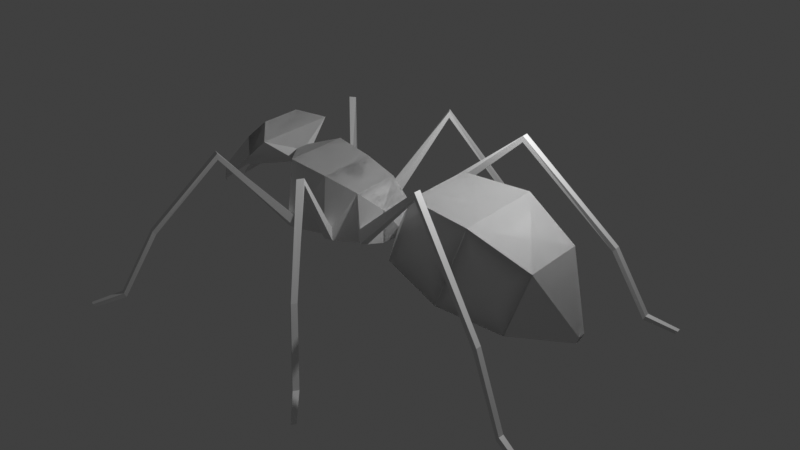 # Source: ant_0_6_IK.blend  (saved by Blender 3.0.42; exported with 4.5.12 LTS)
import bpy
from mathutils import Matrix  # noqa: F401  (used for matrix-valued properties, if any)

bpy.ops.wm.read_factory_settings(use_empty=True)
scene = bpy.context.scene
scene.name = 'Scene'

# ---- collections
col_collection = bpy.data.collections.new('Collection'); scene.collection.children.link(col_collection)

# ---- materials (node trees are filled in below, after node groups)
mat_material = bpy.data.materials.new('Material')
mat_material.alpha_threshold = 0.0
mat_material.use_transparent_shadow = False
mat_material.line_color = (0.0, 0.0, 0.0, 1.0)

# ---- material node trees
mat_material.use_nodes = True; mat_material.node_tree.nodes.clear()
_N = mat_material.node_tree.nodes; _L = mat_material.node_tree.links
n0 = _N.new('ShaderNodeOutputMaterial'); n0.name = 'Material Output'; n0.location = (300, 300)
n1 = _N.new('ShaderNodeBsdfPrincipled'); n1.name = 'Principled BSDF'; n1.location = (10, 300)
n1.distribution = 'GGX'
n1.subsurface_method = 'RANDOM_WALK_SKIN'
n1.inputs[2].default_value = 0.4
n1.inputs[3].default_value = 1.45
n1.inputs[27].default_value = (0.0, 0.0, 0.0, 1.0)
n1.inputs[28].default_value = 1.0
_L.new(n1.outputs[0], n0.inputs[0])
n0.is_active_output = True

# ---- world
world_world = bpy.data.worlds.new('World'); scene.world = world_world
world_world.use_nodes = True; world_world.node_tree.nodes.clear()
_N = world_world.node_tree.nodes; _L = world_world.node_tree.links
n0 = _N.new('ShaderNodeOutputWorld'); n0.name = 'World Output'; n0.location = (300, 300)
n1 = _N.new('ShaderNodeBackground'); n1.name = 'Background'; n1.location = (10, 300)
n1.inputs[0].default_value = (0.05088, 0.05088, 0.05088, 1.0)
_L.new(n1.outputs[0], n0.inputs[0])
n0.is_active_output = True
world_world.color = (0.05088, 0.05088, 0.05088)
world_world.use_sun_shadow = False
world_world.sun_shadow_jitter_overblur = 0.0

# ---- cameras
cam_camera = bpy.data.cameras.new('Camera')
cam_camera.clip_end = 100.0
cam_camera.ortho_scale = 7.314

# ---- lights
light_light = bpy.data.lights.new('Light', 'POINT')
light_light.transmission_factor = 0.0
light_light.energy = 1000.0
light_light.shadow_soft_size = 0.1
light_light.shadow_maximum_resolution = 0.006
light_light.use_absolute_resolution = True

# ---- meshes
me_cube = bpy.data.meshes.new('Cube')
me_cube.from_pydata([(3.402, 1.178, 1.205), (2.597, 1.178, -1.001), (3.402, -1.178, 1.205), (2.597, -1.178, -1.001), (1.708, 0.9472, 1.28), (1.064, 0.9472, -0.4847), (1.708, -0.9472, 1.28), (1.064, -0.9472, -0.4847), (4.855, 0.8318, 0.4677), (4.211, 0.8318, -1.297), (4.855, -0.8318, 0.4677), (4.211, -0.8318, -1.297), (5.663, 0.105, -1.092), (5.599, 0.105, -1.269), (5.663, -0.105, -1.092), (5.599, -0.105, -1.269), (0.6835, 0.1447, -0.3063), (0.6835, -0.1447, -0.3063), (0.6835, -0.1447, -0.05056), (0.6835, 0.1447, -0.05056), (0.4592, 0.432, -0.4412), (0.4592, -0.432, -0.4412), (0.4592, -0.432, 0.4228), (-0.1408, -0.648, -0.5572), (-0.1408, -0.648, 0.7388), (-0.1408, 0.648, 0.7388), (-1.041, 0.7776, -0.5868), (-1.041, -0.7776, -0.5868), (-1.041, -0.7776, 0.9684), (-1.041, 0.7776, 0.9684), (-2.041, 0.8554, -0.5645), (-2.041, -0.8554, -0.5645), (-2.041, -0.8554, 1.146), (-2.041, 0.8554, 1.146), (-2.541, 0.1711, 0.7198), (-2.541, -0.1711, 0.7198), (-2.541, -0.1711, 1.062), (-2.541, 0.1711, 1.062), (-4.306, 0.2784, 0.1692), (-4.306, -0.2784, 0.1692), (-2.741, -1.07, 1.469), (-2.741, 1.07, 1.469), (-3.984, 0.438, 1.081), (-3.984, -0.438, 1.081), (-3.239, -0.537, 1.699), (-3.239, 0.537, 1.699), (-3.524, 0.8724, 0.8194), (-3.524, -0.8724, 0.8194), (-4.751, -0.6484, -0.237), (-4.587, -0.7298, 0.2278), (-4.352, -0.9514, 0.09454), (-5.093, -0.3187, -0.5194), (-5.044, -0.3431, -0.38), (-4.973, -0.4096, -0.4199), (0.4592, 0.432, 0.4228), (-0.1408, 0.648, -0.5572), (0.2639, 0.7662, -0.1445), (0.2639, 0.7662, -0.4101), (0.07939, 0.8326, -0.04735), (0.07939, 0.8326, -0.4458), (-0.6277, -1.028, -0.5064), (-0.6277, -1.028, -0.1895), (-0.8478, -1.059, -0.5137), (-0.8478, -1.059, -0.1334), (-1.756, 1.11, -0.1805), (-1.756, 1.11, -0.5096), (-1.968, 1.127, -0.1428), (-1.968, 1.127, -0.5049), (2.694, 1.864, 2.136), (2.694, 1.864, 1.979), (2.684, 2.04, 2.136), (2.683, 2.041, 1.978), (6.431, 3.17, -2.237), (6.371, 3.17, -2.323), (6.425, 3.287, -2.233), (6.364, 3.288, -2.319), (4.898, 2.642, -0.3494), (4.892, 2.788, -0.3439), (4.811, 2.789, -0.4391), (4.818, 2.642, -0.4441), (5.706, 2.899, -1.979), (5.699, 3.045, -1.975), (5.642, 3.045, -2.088), (5.65, 2.899, -2.091), (0.05853, -2.553, 1.859), (0.05853, -2.553, 1.702), (-0.03802, -2.7, 1.859), (-0.03831, -2.7, 1.702), (2.014, -5.017, -2.237), (1.962, -4.987, -2.323), (1.951, -5.116, -2.233), (1.899, -5.086, -2.319), (0.9469, -3.797, -0.3494), (0.8686, -3.921, -0.3439), (0.7982, -3.881, -0.4391), (0.8771, -3.757, -0.4441), (1.521, -4.421, -1.979), (1.441, -4.545, -1.975), (1.392, -4.517, -2.088), (1.472, -4.393, -2.091), (-2.903, 2.412, 1.568), (-2.903, 2.412, 1.412), (-3.06, 2.332, 1.568), (-3.061, 2.332, 1.411), (-5.114, 4.846, -2.237), (-5.09, 4.791, -2.323), (-5.219, 4.795, -2.233), (-5.195, 4.739, -2.319), (-4.018, 3.652, -0.3494), (-4.15, 3.587, -0.3439), (-4.118, 3.513, -0.4391), (-3.986, 3.578, -0.4441), (-4.576, 4.29, -1.979), (-4.707, 4.225, -1.975), (-4.685, 4.173, -2.088), (-4.553, 4.239, -2.091)], [], [(0, 4, 6, 2), (3, 2, 6, 7), (5, 7, 17, 16), (5, 1, 3, 7), (2, 3, 11, 10), (5, 4, 0, 1), (1, 0, 8, 9), (3, 1, 9, 11), (0, 2, 10, 8), (9, 8, 12, 13), (8, 10, 14, 12), (10, 11, 15, 14), (11, 9, 13, 15), (13, 12, 14, 15), (19, 16, 20, 54), (6, 4, 19, 18), (4, 5, 16, 19), (7, 6, 18, 17), (16, 17, 21, 20), (18, 19, 54, 22), (17, 18, 22, 21), (24, 25, 29, 28), (20, 21, 23, 55), (22, 54, 25, 24), (21, 22, 24, 23), (29, 26, 65, 64), (25, 55, 26, 29), (55, 23, 27, 26), (30, 31, 35, 34), (26, 27, 31, 30), (28, 29, 33, 32), (27, 28, 32, 31), (36, 37, 41, 40), (32, 33, 37, 36), (31, 32, 36, 35), (33, 30, 34, 37), (41, 46, 38, 42, 45), (35, 36, 40, 47, 39), (37, 34, 38, 46, 41), (34, 35, 39, 38), (43, 44, 45, 42), (38, 39, 43, 42), (40, 41, 45, 44), (39, 47, 40, 44, 43), (47, 43, 49, 50), (44, 43, 47), (44, 47, 40), (50, 49, 52, 53), (39, 47, 50, 48), (43, 39, 48, 49), (52, 51, 53), (48, 50, 53, 51), (49, 48, 51, 52), (25, 54, 56, 58), (55, 25, 58, 59), (20, 55, 59, 57), (54, 20, 57, 56), (24, 28, 63, 61), (67, 66, 102, 103), (23, 24, 61, 60), (27, 23, 60, 62), (28, 27, 62, 63), (33, 29, 64, 66), (26, 30, 67, 65), (30, 33, 66, 67), (59, 58, 70, 71), (58, 56, 68, 70), (56, 57, 69, 68), (57, 59, 71, 69), (81, 80, 72, 74), (72, 73, 75, 74), (82, 81, 74, 75), (83, 82, 75, 73), (80, 83, 73, 72), (68, 69, 79, 76), (69, 71, 78, 79), (71, 70, 77, 78), (70, 68, 76, 77), (76, 79, 83, 80), (79, 78, 82, 83), (78, 77, 81, 82), (77, 76, 80, 81), (62, 63, 86, 87), (63, 61, 84, 86), (61, 60, 85, 84), (60, 62, 87, 85), (97, 96, 88, 90), (88, 89, 91, 90), (98, 97, 90, 91), (99, 98, 91, 89), (96, 99, 89, 88), (84, 85, 95, 92), (85, 87, 94, 95), (87, 86, 93, 94), (86, 84, 92, 93), (92, 95, 99, 96), (95, 94, 98, 99), (94, 93, 97, 98), (93, 92, 96, 97), (66, 64, 100, 102), (64, 65, 101, 100), (65, 67, 103, 101), (113, 112, 104, 106), (104, 105, 107, 106), (114, 113, 106, 107), (115, 114, 107, 105), (112, 115, 105, 104), (100, 101, 111, 108), (101, 103, 110, 111), (103, 102, 109, 110), (102, 100, 108, 109), (108, 111, 115, 112), (111, 110, 114, 115), (110, 109, 113, 114), (109, 108, 112, 113)])
_uv = me_cube.uv_layers.new(name='UVMap')
_uv.uv.foreach_set('vector', [0.625, 0.5, 0.875, 0.5, 0.875, 0.75, 0.625, 0.75, 0.375, 0.75, 0.625, 0.75, 0.625, 1.0, 0.375, 1.0, 0.125, 0.5, 0.125, 0.75, 0.125, 0.75, 0.125, 0.5, 0.125, 0.5, 0.375, 0.5, 0.375, 0.75, 0.125, 0.75, 0.625, 0.75, 0.375, 0.75, 0.375, 0.75, 0.625, 0.75, 0.375, 0.25, 0.625, 0.25, 0.625, 0.5, 0.375, 0.5, 0.375, 0.5, 0.625, 0.5, 0.625, 0.5, 0.375, 0.5, 0.375, 0.75, 0.375, 0.5, 0.375, 0.5, 0.375, 0.75, 0.625, 0.5, 0.625, 0.75, 0.625, 0.75, 0.625, 0.5, 0.375, 0.5, 0.625, 0.5, 0.625, 0.5, 0.375, 0.5, 0.625, 0.5, 0.625, 0.75, 0.625, 0.75, 0.625, 0.5, 0.625, 0.75, 0.375, 0.75, 0.375, 0.75, 0.625, 0.75, 0.375, 0.75, 0.375, 0.5, 0.375, 0.5, 0.375, 0.75, 0.375, 0.5, 0.625, 0.5, 0.625, 0.75, 0.375, 0.75, 0.625, 0.25, 0.375, 0.25, 0.375, 0.25, 0.625, 0.25, 0.875, 0.75, 0.875, 0.5, 0.875, 0.5, 0.875, 0.75, 0.625, 0.25, 0.375, 0.25, 0.375, 0.25, 0.625, 0.25, 0.375, 1.0, 0.625, 1.0, 0.625, 1.0, 0.375, 1.0, 0.125, 0.5, 0.125, 0.75, 0.125, 0.75, 0.125, 0.5, 0.875, 0.75, 0.875, 0.5, 0.875, 0.5, 0.875, 0.75, 0.375, 1.0, 0.625, 1.0, 0.625, 1.0, 0.375, 1.0, 0.875, 0.75, 0.875, 0.5, 0.875, 0.5, 0.875, 0.75, 0.125, 0.5, 0.125, 0.75, 0.125, 0.75, 0.125, 0.5, 0.875, 0.75, 0.875, 0.5, 0.875, 0.5, 0.875, 0.75, 0.375, 1.0, 0.625, 1.0, 0.625, 1.0, 0.375, 1.0, 0.625, 0.25, 0.375, 0.25, 0.375, 0.25, 0.625, 0.25, 0.625, 0.25, 0.375, 0.25, 0.375, 0.25, 0.625, 0.25, 0.125, 0.5, 0.125, 0.75, 0.125, 0.75, 0.125, 0.5, 0.125, 0.5, 0.125, 0.75, 0.125, 0.75, 0.125, 0.5, 0.125, 0.5, 0.125, 0.75, 0.125, 0.75, 0.125, 0.5, 0.875, 0.75, 0.875, 0.5, 0.875, 0.5, 0.875, 0.75, 0.375, 1.0, 0.625, 1.0, 0.625, 1.0, 0.375, 1.0, 0.875, 0.75, 0.875, 0.5, 0.875, 0.5, 0.875, 0.75, 0.875, 0.75, 0.875, 0.5, 0.875, 0.5, 0.875, 0.75, 0.375, 1.0, 0.625, 1.0, 0.625, 1.0, 0.375, 1.0, 0.625, 0.25, 0.375, 0.25, 0.375, 0.25, 0.625, 0.25, 0.625, 0.25, 0.5, 0.25, 0.375, 0.25, 0.375, 0.25, 0.625, 0.25, 0.375, 1.0, 0.625, 1.0, 0.625, 1.0, 0.5, 1.0, 0.375, 1.0, 0.625, 0.25, 0.375, 0.25, 0.375, 0.25, 0.5, 0.25, 0.625, 0.25, 0.125, 0.5, 0.125, 0.75, 0.125, 0.75, 0.125, 0.5, 0.375, 1.0, 0.625, 1.0, 0.875, 0.5, 0.375, 0.25, 0.125, 0.5, 0.125, 0.75, 0.125, 0.75, 0.125, 0.5, 0.875, 0.75, 0.875, 0.5, 0.875, 0.5, 0.875, 0.75, 0.375, 1.0, 0.5, 1.0, 0.625, 1.0, 0.625, 1.0, 0.375, 1.0, 0.0, 0.0, 0.0, 0.0, 0.0, 0.0, 0.0, 0.0, 0.0, 0.0, 0.0, 0.0, 0.0, 0.0, 0.0, 0.0, 0.0, 0.0, 0.0, 0.0, 0.0, 0.0, 0.0, 0.0, 0.0, 0.0, 0.0, 0.0, 0.375, 1.0, 0.5, 1.0, 0.5, 1.0, 0.375, 1.0, 0.375, 1.0, 0.375, 1.0, 0.375, 1.0, 0.375, 1.0, 0.375, 1.0, 0.375, 1.0, 0.5, 1.0, 0.375, 1.0, 0.5, 1.0, 0.5, 1.0, 0.375, 1.0, 0.375, 1.0, 0.375, 1.0, 0.375, 1.0, 0.375, 1.0, 0.875, 0.5, 0.875, 0.5, 0.875, 0.5, 0.875, 0.5, 0.375, 0.25, 0.625, 0.25, 0.625, 0.25, 0.375, 0.25, 0.125, 0.5, 0.125, 0.5, 0.125, 0.5, 0.125, 0.5, 0.625, 0.25, 0.375, 0.25, 0.375, 0.25, 0.625, 0.25, 0.875, 0.75, 0.875, 0.75, 0.875, 0.75, 0.875, 0.75, 0.375, 0.25, 0.625, 0.25, 0.625, 0.25, 0.375, 0.25, 0.375, 1.0, 0.625, 1.0, 0.625, 1.0, 0.375, 1.0, 0.125, 0.75, 0.125, 0.75, 0.125, 0.75, 0.125, 0.75, 0.625, 1.0, 0.375, 1.0, 0.375, 1.0, 0.625, 1.0, 0.875, 0.5, 0.875, 0.5, 0.875, 0.5, 0.875, 0.5, 0.125, 0.5, 0.125, 0.5, 0.125, 0.5, 0.125, 0.5, 0.375, 0.25, 0.625, 0.25, 0.625, 0.25, 0.375, 0.25, 0.375, 0.25, 0.625, 0.25, 0.625, 0.25, 0.375, 0.25, 0.875, 0.5, 0.875, 0.5, 0.875, 0.5, 0.875, 0.5, 0.625, 0.25, 0.375, 0.25, 0.375, 0.25, 0.625, 0.25, 0.125, 0.5, 0.125, 0.5, 0.125, 0.5, 0.125, 0.5, 0.875, 0.5, 0.875, 0.5, 0.875, 0.5, 0.875, 0.5, 0.625, 0.25, 0.125, 0.5, 0.375, 0.25, 0.875, 0.5, 0.375, 0.25, 0.625, 0.25, 0.625, 0.25, 0.375, 0.25, 0.125, 0.5, 0.125, 0.5, 0.125, 0.5, 0.125, 0.5, 0.625, 0.25, 0.375, 0.25, 0.375, 0.25, 0.625, 0.25, 0.625, 0.25, 0.375, 0.25, 0.375, 0.25, 0.625, 0.25, 0.125, 0.5, 0.125, 0.5, 0.125, 0.5, 0.125, 0.5, 0.375, 0.25, 0.625, 0.25, 0.625, 0.25, 0.375, 0.25, 0.875, 0.5, 0.875, 0.5, 0.875, 0.5, 0.875, 0.5, 0.625, 0.25, 0.375, 0.25, 0.375, 0.25, 0.625, 0.25, 0.125, 0.5, 0.125, 0.5, 0.125, 0.5, 0.125, 0.5, 0.375, 0.25, 0.625, 0.25, 0.625, 0.25, 0.375, 0.25, 0.875, 0.5, 0.875, 0.5, 0.875, 0.5, 0.875, 0.5, 0.375, 0.25, 0.625, 0.25, 0.625, 0.25, 0.375, 0.25, 0.875, 0.5, 0.875, 0.5, 0.875, 0.5, 0.875, 0.5, 0.625, 0.25, 0.375, 0.25, 0.375, 0.25, 0.625, 0.25, 0.125, 0.5, 0.125, 0.5, 0.125, 0.5, 0.125, 0.5, 0.875, 0.5, 0.875, 0.5, 0.875, 0.5, 0.875, 0.5, 0.625, 0.25, 0.125, 0.5, 0.375, 0.25, 0.875, 0.5, 0.375, 0.25, 0.625, 0.25, 0.625, 0.25, 0.375, 0.25, 0.125, 0.5, 0.125, 0.5, 0.125, 0.5, 0.125, 0.5, 0.625, 0.25, 0.375, 0.25, 0.375, 0.25, 0.625, 0.25, 0.625, 0.25, 0.375, 0.25, 0.375, 0.25, 0.625, 0.25, 0.125, 0.5, 0.125, 0.5, 0.125, 0.5, 0.125, 0.5, 0.375, 0.25, 0.625, 0.25, 0.625, 0.25, 0.375, 0.25, 0.875, 0.5, 0.875, 0.5, 0.875, 0.5, 0.875, 0.5, 0.625, 0.25, 0.375, 0.25, 0.375, 0.25, 0.625, 0.25, 0.125, 0.5, 0.125, 0.5, 0.125, 0.5, 0.125, 0.5, 0.375, 0.25, 0.625, 0.25, 0.625, 0.25, 0.375, 0.25, 0.875, 0.5, 0.875, 0.5, 0.875, 0.5, 0.875, 0.5, 0.875, 0.5, 0.875, 0.5, 0.875, 0.5, 0.875, 0.5, 0.625, 0.25, 0.375, 0.25, 0.375, 0.25, 0.625, 0.25, 0.125, 0.5, 0.125, 0.5, 0.125, 0.5, 0.125, 0.5, 0.875, 0.5, 0.875, 0.5, 0.875, 0.5, 0.875, 0.5, 0.625, 0.25, 0.125, 0.5, 0.375, 0.25, 0.875, 0.5, 0.375, 0.25, 0.625, 0.25, 0.625, 0.25, 0.375, 0.25, 0.125, 0.5, 0.125, 0.5, 0.125, 0.5, 0.125, 0.5, 0.625, 0.25, 0.375, 0.25, 0.375, 0.25, 0.625, 0.25, 0.625, 0.25, 0.375, 0.25, 0.375, 0.25, 0.625, 0.25, 0.125, 0.5, 0.125, 0.5, 0.125, 0.5, 0.125, 0.5, 0.375, 0.25, 0.625, 0.25, 0.625, 0.25, 0.375, 0.25, 0.875, 0.5, 0.875, 0.5, 0.875, 0.5, 0.875, 0.5, 0.625, 0.25, 0.375, 0.25, 0.375, 0.25, 0.625, 0.25, 0.125, 0.5, 0.125, 0.5, 0.125, 0.5, 0.125, 0.5, 0.375, 0.25, 0.625, 0.25, 0.625, 0.25, 0.375, 0.25, 0.875, 0.5, 0.875, 0.5, 0.875, 0.5, 0.875, 0.5])
me_cube.materials.append(mat_material)
me_cube.use_remesh_preserve_volume = False
me_cube.use_remesh_preserve_attributes = False
me_cube.use_mirror_y = True
me_cube.use_mirror_vertex_groups = False
me_cube.update()
arm_armature = bpy.data.armatures.new('Armature')  # bones are not reproduced

# ---- objects
ob_cube = bpy.data.objects.new('Cube', me_cube)
ob_light = bpy.data.objects.new('Light', light_light)
ob_camera = bpy.data.objects.new('Camera', cam_camera)
ob_armature = bpy.data.objects.new('Armature', arm_armature)

# ---- transforms, parenting, visibility, modifiers, constraints
ob_cube.location = (0.0, 0.0, 0.0)
ob_cube.lock_rotations_4d = False
ob_cube.empty_display_type = 'ARROWS'
ob_cube.lineart.crease_threshold = 0.0
ob_cube.use_mesh_mirror_y = True
_m = ob_cube.modifiers.new('Mirror', 'MIRROR')
_m.use_axis = (False, True, False)
ob_light.location = (4.076, 1.005, 5.904)
ob_light.rotation_euler = (0.6503, 0.05522, 1.866)
ob_light.lock_rotations_4d = False
ob_light.empty_display_type = 'ARROWS'
ob_light.color = (0.0, 0.0, 0.0, 0.0)
ob_light.lineart.crease_threshold = 0.0
ob_camera.location = (-1.146, 7.165, 0.238)
ob_camera.rotation_euler = (1.459, 3.033e-07, 3.204)
ob_camera.lock_rotations_4d = False
ob_camera.empty_display_type = 'ARROWS'
ob_camera.color = (0.0, 0.0, 0.0, 0.0)
ob_camera.display_type = 'WIRE'
ob_camera.lineart.crease_threshold = 0.0
ob_armature.location = (0.0, 0.0, 0.0)

# ---- collection membership
col_collection.objects.link(ob_cube)
col_collection.objects.link(ob_light)
col_collection.objects.link(ob_camera)
col_collection.objects.link(ob_armature)

# ---- scene / render settings (as saved in the file)
scene.camera = ob_cube
scene.frame_start = 1; scene.frame_end = 250; scene.frame_set(1)
scene.render.engine = 'BLENDER_EEVEE_NEXT'
scene.cycles.sampling_pattern = 'TABULATED_SOBOL'
scene.cycles.use_light_tree = False
scene.view_settings.view_transform = 'Standard'
bpy.context.view_layer.update()

# ---- added for rendering (the .blend has no active camera): camera
cam_auto = bpy.data.cameras.new('AutoCamera')
cam_auto.lens = 50.0
cam_auto.sensor_width = 36.0
cam_auto.clip_end = 1000.0
ob_auto_camera = bpy.data.objects.new('AutoCamera', cam_auto)
scene.collection.objects.link(ob_auto_camera)
ob_auto_camera.location = (15.5323, -17.9116, 11.8477)
ob_auto_camera.rotation_euler = (1.09748, -7.21219e-08, 0.694738)
scene.camera = ob_auto_camera
bpy.context.view_layer.update()
